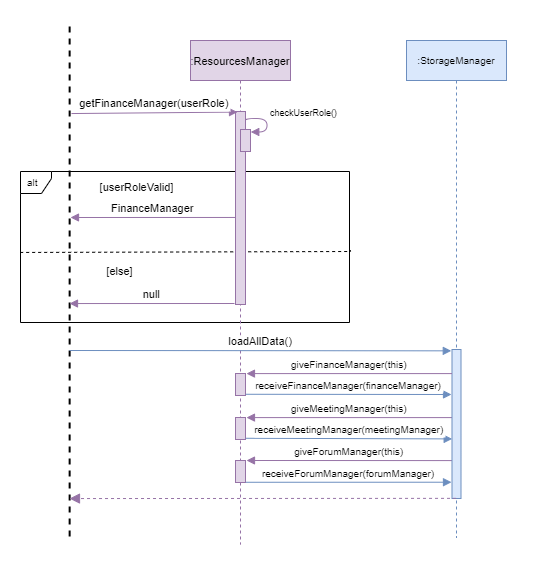

The diagram above was exported from draw.io. Its source (the exported page's mxGraphModel, read from the mxfile embedded in the PNG):
<mxGraphModel dx="749" dy="550" grid="0" gridSize="10" guides="1" tooltips="1" connect="1" arrows="1" fold="1" page="1" pageScale="1" pageWidth="1920" pageHeight="1200" math="0" shadow="0">
  <root>
    <mxCell id="0" />
    <mxCell id="1" parent="0" />
    <mxCell id="n5whqe1johHVUNtvx-af-1" value="&lt;b&gt;&lt;br&gt;&lt;/b&gt;" style="rounded=0;whiteSpace=wrap;html=1;strokeColor=#FFFFFF;" parent="1" vertex="1">
      <mxGeometry x="100" y="121" width="538" height="565" as="geometry" />
    </mxCell>
    <mxCell id="4VU2lcs5PWJO_6g8HsC1-11" value="alt" style="shape=umlFrame;whiteSpace=wrap;html=1;width=31;height=22;boundedLbl=1;verticalAlign=middle;align=left;spacingLeft=5;fontSize=10;" parent="1" vertex="1">
      <mxGeometry x="120" y="292" width="329" height="151" as="geometry" />
    </mxCell>
    <mxCell id="4VU2lcs5PWJO_6g8HsC1-12" value="" style="endArrow=none;dashed=1;html=1;rounded=0;edgeStyle=orthogonalEdgeStyle;entryX=1.003;entryY=0.521;entryDx=0;entryDy=0;entryPerimeter=0;exitX=-0.001;exitY=0.536;exitDx=0;exitDy=0;exitPerimeter=0;" parent="1" source="4VU2lcs5PWJO_6g8HsC1-11" target="4VU2lcs5PWJO_6g8HsC1-11" edge="1">
      <mxGeometry width="50" height="50" relative="1" as="geometry">
        <mxPoint x="143" y="371" as="sourcePoint" />
        <mxPoint x="570" y="371" as="targetPoint" />
        <Array as="points">
          <mxPoint x="143" y="373" />
          <mxPoint x="450" y="372" />
        </Array>
      </mxGeometry>
    </mxCell>
    <mxCell id="JoZDjkwZ9-BeQbKjEbpz-3" value=":ResourcesManager" style="shape=umlLifeline;perimeter=lifelinePerimeter;container=1;collapsible=0;recursiveResize=0;rounded=0;shadow=0;strokeWidth=1;fontFamily=Helvetica;fontSize=11;fillColor=#e1d5e7;strokeColor=#9673a6;" parent="1" vertex="1">
      <mxGeometry x="290" y="161" width="100" height="504" as="geometry" />
    </mxCell>
    <mxCell id="JoZDjkwZ9-BeQbKjEbpz-4" value="" style="points=[];perimeter=orthogonalPerimeter;rounded=0;shadow=0;strokeWidth=1;fontFamily=Helvetica;fontSize=11;fillColor=#e1d5e7;strokeColor=#9673a6;" parent="JoZDjkwZ9-BeQbKjEbpz-3" vertex="1">
      <mxGeometry x="45" y="71" width="10" height="193" as="geometry" />
    </mxCell>
    <mxCell id="4VU2lcs5PWJO_6g8HsC1-51" value="" style="points=[];perimeter=orthogonalPerimeter;rounded=0;shadow=0;strokeWidth=1;fontFamily=Helvetica;fontSize=11;fillColor=#e1d5e7;strokeColor=#9673a6;" parent="JoZDjkwZ9-BeQbKjEbpz-3" vertex="1">
      <mxGeometry x="45" y="333" width="10" height="22" as="geometry" />
    </mxCell>
    <mxCell id="4VU2lcs5PWJO_6g8HsC1-55" value="" style="points=[];perimeter=orthogonalPerimeter;rounded=0;shadow=0;strokeWidth=1;fontFamily=Helvetica;fontSize=11;fillColor=#e1d5e7;strokeColor=#9673a6;" parent="JoZDjkwZ9-BeQbKjEbpz-3" vertex="1">
      <mxGeometry x="45" y="377" width="10" height="22" as="geometry" />
    </mxCell>
    <mxCell id="4VU2lcs5PWJO_6g8HsC1-56" value="giveMeetingManager(this)" style="verticalAlign=bottom;endArrow=block;shadow=0;strokeWidth=1;fontFamily=Helvetica;fontSize=10;fillColor=#e1d5e7;strokeColor=#9673a6;entryX=1.097;entryY=0.004;entryDx=0;entryDy=0;entryPerimeter=0;" parent="JoZDjkwZ9-BeQbKjEbpz-3" target="4VU2lcs5PWJO_6g8HsC1-55" edge="1">
      <mxGeometry relative="1" as="geometry">
        <mxPoint x="261.5" y="377.08799999999997" as="sourcePoint" />
        <mxPoint x="-104" y="635.2159999999999" as="targetPoint" />
      </mxGeometry>
    </mxCell>
    <mxCell id="4VU2lcs5PWJO_6g8HsC1-58" value="" style="points=[];perimeter=orthogonalPerimeter;rounded=0;shadow=0;strokeWidth=1;fontFamily=Helvetica;fontSize=11;fillColor=#e1d5e7;strokeColor=#9673a6;" parent="JoZDjkwZ9-BeQbKjEbpz-3" vertex="1">
      <mxGeometry x="45" y="420" width="10" height="22" as="geometry" />
    </mxCell>
    <mxCell id="4VU2lcs5PWJO_6g8HsC1-59" value="giveForumManager(this)" style="verticalAlign=bottom;endArrow=block;shadow=0;strokeWidth=1;fontFamily=Helvetica;fontSize=10;fillColor=#e1d5e7;strokeColor=#9673a6;" parent="JoZDjkwZ9-BeQbKjEbpz-3" edge="1">
      <mxGeometry relative="1" as="geometry">
        <mxPoint x="261.5" y="420.08799999999997" as="sourcePoint" />
        <mxPoint x="56" y="420" as="targetPoint" />
      </mxGeometry>
    </mxCell>
    <mxCell id="JoZDjkwZ9-BeQbKjEbpz-39" value="getFinanceManager(userRole)" style="verticalAlign=bottom;endArrow=block;shadow=0;strokeWidth=1;fontFamily=Helvetica;fontSize=11;fillColor=#e1d5e7;strokeColor=#9673a6;exitX=0.17;exitY=0.275;exitDx=0;exitDy=0;exitPerimeter=0;entryX=0.2;entryY=0.003;entryDx=0;entryDy=0;entryPerimeter=0;labelBorderColor=none;labelBackgroundColor=#FFFFFF;" parent="1" source="JoZDjkwZ9-BeQbKjEbpz-55" target="JoZDjkwZ9-BeQbKjEbpz-4" edge="1">
      <mxGeometry relative="1" as="geometry">
        <mxPoint x="181" y="232" as="sourcePoint" />
        <mxPoint x="315" y="232" as="targetPoint" />
      </mxGeometry>
    </mxCell>
    <mxCell id="JoZDjkwZ9-BeQbKjEbpz-55" value="" style="line;strokeWidth=2;direction=south;html=1;fontSize=10;dashed=1;" parent="1" vertex="1">
      <mxGeometry x="165" y="147" width="8.28" height="512" as="geometry" />
    </mxCell>
    <mxCell id="4VU2lcs5PWJO_6g8HsC1-1" value=":StorageManager" style="shape=umlLifeline;perimeter=lifelinePerimeter;container=1;collapsible=0;recursiveResize=0;rounded=0;shadow=0;strokeWidth=1;fontFamily=Helvetica;fontSize=10;fillColor=#dae8fc;strokeColor=#6c8ebf;" parent="1" vertex="1">
      <mxGeometry x="506" y="161" width="100" height="497" as="geometry" />
    </mxCell>
    <mxCell id="4VU2lcs5PWJO_6g8HsC1-18" value="" style="points=[];perimeter=orthogonalPerimeter;rounded=0;shadow=0;strokeWidth=1;fontFamily=Helvetica;fontSize=11;fillColor=#dae8fc;strokeColor=#6c8ebf;" parent="4VU2lcs5PWJO_6g8HsC1-1" vertex="1">
      <mxGeometry x="45.5" y="309" width="9" height="149" as="geometry" />
    </mxCell>
    <mxCell id="4VU2lcs5PWJO_6g8HsC1-13" value="[userRoleValid]" style="text;html=1;align=center;verticalAlign=middle;resizable=0;points=[];autosize=1;strokeColor=none;fillColor=none;rounded=0;hachureGap=4;pointerEvents=0;fontFamily=Helvetica;fontSize=11;" parent="1" vertex="1">
      <mxGeometry x="194" y="299" width="84" height="17" as="geometry" />
    </mxCell>
    <mxCell id="4VU2lcs5PWJO_6g8HsC1-14" value="[else]" style="text;html=1;align=center;verticalAlign=middle;resizable=0;points=[];autosize=1;strokeColor=none;fillColor=none;rounded=0;hachureGap=4;pointerEvents=0;fontFamily=Helvetica;fontSize=11;" parent="1" vertex="1">
      <mxGeometry x="201" y="383" width="36" height="17" as="geometry" />
    </mxCell>
    <mxCell id="4VU2lcs5PWJO_6g8HsC1-42" value="" style="verticalAlign=bottom;endArrow=block;dashed=1;endSize=8;shadow=0;strokeWidth=1;fontFamily=Helvetica;fontSize=11;fillColor=#e1d5e7;strokeColor=#9673a6;endFill=1;exitX=0.447;exitY=0.999;exitDx=0;exitDy=0;exitPerimeter=0;entryX=0.889;entryY=0.517;entryDx=0;entryDy=0;entryPerimeter=0;" parent="1" edge="1">
      <mxGeometry x="0.0089" relative="1" as="geometry">
        <mxPoint x="168.99924" y="619.0589999999999" as="targetPoint" />
        <mxPoint x="555.523" y="618.851" as="sourcePoint" />
        <Array as="points" />
        <mxPoint as="offset" />
      </mxGeometry>
    </mxCell>
    <mxCell id="4VU2lcs5PWJO_6g8HsC1-43" value="giveFinanceManager(this)" style="verticalAlign=bottom;endArrow=block;shadow=0;strokeWidth=1;fontFamily=Helvetica;fontSize=10;fillColor=#e1d5e7;strokeColor=#9673a6;entryX=1.097;entryY=0.004;entryDx=0;entryDy=0;entryPerimeter=0;" parent="1" source="4VU2lcs5PWJO_6g8HsC1-18" target="4VU2lcs5PWJO_6g8HsC1-51" edge="1">
      <mxGeometry relative="1" as="geometry">
        <mxPoint x="334" y="752" as="sourcePoint" />
        <mxPoint x="186" y="752.2159999999999" as="targetPoint" />
      </mxGeometry>
    </mxCell>
    <mxCell id="4VU2lcs5PWJO_6g8HsC1-45" value="" style="curved=1;endArrow=block;html=1;rounded=0;fontFamily=Helvetica;fontSize=10;edgeStyle=orthogonalEdgeStyle;entryX=0.976;entryY=0.048;entryDx=0;entryDy=0;entryPerimeter=0;exitX=1.052;exitY=0.177;exitDx=0;exitDy=0;exitPerimeter=0;fillColor=#e1d5e7;strokeColor=#9673a6;endFill=1;" parent="1" edge="1">
      <mxGeometry width="50" height="50" relative="1" as="geometry">
        <mxPoint x="345.01999999999987" y="241.02700000000004" as="sourcePoint" />
        <mxPoint x="350.2600000000002" y="252.48000000000013" as="targetPoint" />
        <Array as="points">
          <mxPoint x="345.5" y="239" />
          <mxPoint x="366.5" y="239" />
          <mxPoint x="366.5" y="253" />
        </Array>
      </mxGeometry>
    </mxCell>
    <mxCell id="4VU2lcs5PWJO_6g8HsC1-46" value="" style="points=[];perimeter=orthogonalPerimeter;rounded=0;shadow=0;strokeWidth=1;fontFamily=Helvetica;fontSize=11;fillColor=#e1d5e7;strokeColor=#9673a6;" parent="1" vertex="1">
      <mxGeometry x="340" y="250" width="10" height="22" as="geometry" />
    </mxCell>
    <mxCell id="4VU2lcs5PWJO_6g8HsC1-47" value="checkUserRole()" style="text;html=1;align=center;verticalAlign=middle;resizable=0;points=[];autosize=1;strokeColor=none;fillColor=none;rounded=0;hachureGap=4;pointerEvents=0;fontFamily=Helvetica;fontSize=9;" parent="1" vertex="1">
      <mxGeometry x="364" y="225" width="77" height="15" as="geometry" />
    </mxCell>
    <mxCell id="4VU2lcs5PWJO_6g8HsC1-48" value="FinanceManager" style="verticalAlign=bottom;endArrow=block;shadow=0;strokeWidth=1;fontFamily=Helvetica;fontSize=11;fillColor=#e1d5e7;strokeColor=#9673a6;exitX=0;exitY=0.549;exitDx=0;exitDy=0;exitPerimeter=0;" parent="1" source="JoZDjkwZ9-BeQbKjEbpz-4" edge="1">
      <mxGeometry relative="1" as="geometry">
        <mxPoint x="526" y="602" as="sourcePoint" />
        <mxPoint x="170" y="338" as="targetPoint" />
      </mxGeometry>
    </mxCell>
    <mxCell id="4VU2lcs5PWJO_6g8HsC1-49" value="null" style="verticalAlign=bottom;endArrow=block;shadow=0;strokeWidth=1;fontFamily=Helvetica;fontSize=11;fillColor=#e1d5e7;strokeColor=#9673a6;exitX=0;exitY=0.549;exitDx=0;exitDy=0;exitPerimeter=0;" parent="1" edge="1">
      <mxGeometry relative="1" as="geometry">
        <mxPoint x="334" y="423.9970000000001" as="sourcePoint" />
        <mxPoint x="169" y="424.04" as="targetPoint" />
      </mxGeometry>
    </mxCell>
    <mxCell id="4VU2lcs5PWJO_6g8HsC1-50" value="loadAllData()" style="verticalAlign=bottom;endArrow=block;shadow=0;strokeWidth=1;fontFamily=Helvetica;fontSize=11;fillColor=#dae8fc;strokeColor=#6c8ebf;labelBackgroundColor=#FFFFFF;entryX=-0.08;entryY=0.009;entryDx=0;entryDy=0;entryPerimeter=0;" parent="1" target="4VU2lcs5PWJO_6g8HsC1-18" edge="1">
      <mxGeometry relative="1" as="geometry">
        <mxPoint x="169" y="471" as="sourcePoint" />
        <mxPoint x="209" y="560.04" as="targetPoint" />
      </mxGeometry>
    </mxCell>
    <mxCell id="4VU2lcs5PWJO_6g8HsC1-52" value="receiveFinanceManager(financeManager)" style="verticalAlign=bottom;endArrow=block;shadow=0;strokeWidth=1;fontFamily=Helvetica;fontSize=10;fillColor=#dae8fc;strokeColor=#6c8ebf;exitX=1.028;exitY=0.944;exitDx=0;exitDy=0;exitPerimeter=0;" parent="1" source="4VU2lcs5PWJO_6g8HsC1-51" edge="1">
      <mxGeometry relative="1" as="geometry">
        <mxPoint x="501.53" y="573.9979999999999" as="sourcePoint" />
        <mxPoint x="551" y="515" as="targetPoint" />
      </mxGeometry>
    </mxCell>
    <mxCell id="4VU2lcs5PWJO_6g8HsC1-57" value="receiveMeetingManager(meetingManager)" style="verticalAlign=bottom;endArrow=block;shadow=0;strokeWidth=1;fontFamily=Helvetica;fontSize=10;fillColor=#dae8fc;strokeColor=#6c8ebf;exitX=1.028;exitY=0.944;exitDx=0;exitDy=0;exitPerimeter=0;entryX=0.019;entryY=0.6;entryDx=0;entryDy=0;entryPerimeter=0;" parent="1" source="4VU2lcs5PWJO_6g8HsC1-55" edge="1" target="4VU2lcs5PWJO_6g8HsC1-18">
      <mxGeometry relative="1" as="geometry">
        <mxPoint x="501.53" y="617.9979999999999" as="sourcePoint" />
        <mxPoint x="550" y="559" as="targetPoint" />
      </mxGeometry>
    </mxCell>
    <mxCell id="4VU2lcs5PWJO_6g8HsC1-60" value="receiveForumManager(forumManager)" style="verticalAlign=bottom;endArrow=block;shadow=0;strokeWidth=1;fontFamily=Helvetica;fontSize=10;fillColor=#dae8fc;strokeColor=#6c8ebf;exitX=1.028;exitY=0.944;exitDx=0;exitDy=0;exitPerimeter=0;entryX=-0.056;entryY=0.884;entryDx=0;entryDy=0;entryPerimeter=0;" parent="1" edge="1">
      <mxGeometry relative="1" as="geometry">
        <mxPoint x="345.2800000000001" y="602.768" as="sourcePoint" />
        <mxPoint x="550.996" y="602.716" as="targetPoint" />
      </mxGeometry>
    </mxCell>
  </root>
</mxGraphModel>